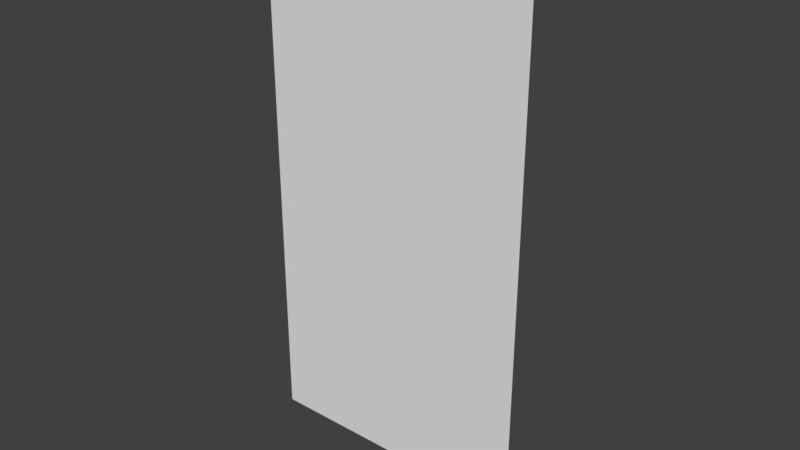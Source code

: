 # Source: Wall.blend  (saved by Blender 2.79.0; exported with 4.5.12 LTS)
import bpy
from mathutils import Matrix  # noqa: F401  (used for matrix-valued properties, if any)

bpy.ops.wm.read_factory_settings(use_empty=True)
scene = bpy.context.scene
scene.name = 'Scene'

# ---- collections
col_collection_1 = bpy.data.collections.new('Collection 1'); scene.collection.children.link(col_collection_1)

# ---- world
world_world = bpy.data.worlds.new('World'); scene.world = world_world
world_world.color = (0.05088, 0.05088, 0.05088)
world_world.use_sun_shadow = False
world_world.sun_shadow_jitter_overblur = 0.0
world_world.cycles.sampling_method = 'MANUAL'

# ---- meshes
me_plane = bpy.data.meshes.new('Plane')
me_plane.from_pydata([(2.5, -2.384e-07, 10.0), (-2.5, -2.384e-07, 10.0), (2.5, -1.937e-07, 9.5), (-2.5, -1.937e-07, 9.5), (2.5, -0.5, 9.5), (-2.5, -0.5, 9.5), (2.5, -2.384e-07, -4.768e-07), (-2.5, -2.384e-07, 4.768e-07), (2.5, -1.937e-07, 0.5), (-2.5, -1.937e-07, 0.5), (2.5, -0.5, 0.5), (-2.5, -0.5, 0.5)], [], [(0, 2, 3, 1), (10, 11, 5, 4), (2, 4, 5, 3), (6, 7, 9, 8), (8, 9, 11, 10)])
_uv = me_plane.uv_layers.new(name='UVMap')
_uv.uv.foreach_set('vector', [0.5, 0.9999, 0.5, 0.9545, 6.748e-05, 0.9545, 6.75e-05, 0.9999, 0.5, 0.09096, 6.746e-05, 0.09096, 6.746e-05, 0.909, 0.5, 0.909, 0.5, 0.9545, 0.5, 0.909, 6.746e-05, 0.909, 6.748e-05, 0.9545, 0.5, 6.741e-05, 6.741e-05, 6.83e-05, 6.743e-05, 0.04552, 0.5, 0.04552, 0.5, 0.04552, 6.743e-05, 0.04552, 6.746e-05, 0.09096, 0.5, 0.09096])
me_plane.use_remesh_preserve_volume = False
me_plane.use_remesh_preserve_attributes = False
me_plane.use_mirror_vertex_groups = False
me_plane.update()

# ---- objects
ob_plane = bpy.data.objects.new('Plane', me_plane)

# ---- transforms, parenting, visibility, modifiers, constraints
ob_plane.location = (0.0, 0.0, 0.0)
ob_plane.lineart.crease_threshold = 0.0

# ---- collection membership
col_collection_1.objects.link(ob_plane)

# ---- scene / render settings (as saved in the file)
scene.frame_start = 1; scene.frame_end = 250; scene.frame_set(1)
scene.render.engine = 'BLENDER_EEVEE_NEXT'
scene.render.resolution_percentage = 50
scene.render.dither_intensity = 0.0
scene.cycles.use_denoising = False
scene.cycles.samples = 128
scene.cycles.sampling_pattern = 'TABULATED_SOBOL'
scene.cycles.use_adaptive_sampling = False
scene.cycles.use_light_tree = False
scene.cycles.blur_glossy = 0.0
scene.cycles.sample_clamp_indirect = 0.0
scene.view_settings.view_transform = 'Standard'
bpy.context.view_layer.update()

# ---- added for rendering (the .blend has no active camera and no usable light): camera, sun
cam_auto = bpy.data.cameras.new('AutoCamera')
cam_auto.lens = 50.0
cam_auto.sensor_width = 36.0
cam_auto.clip_end = 1000.0
ob_auto_camera = bpy.data.objects.new('AutoCamera', cam_auto)
scene.collection.objects.link(ob_auto_camera)
ob_auto_camera.location = (10.3547, -12.6756, 13.2837)
ob_auto_camera.rotation_euler = (1.09748, -7.21219e-08, 0.694738)
scene.camera = ob_auto_camera
light_auto_sun = bpy.data.lights.new('AutoSun', 'SUN')
light_auto_sun.energy = 3.0
light_auto_sun.angle = 0.0523599
ob_auto_sun = bpy.data.objects.new('AutoSun', light_auto_sun)
scene.collection.objects.link(ob_auto_sun)
ob_auto_sun.rotation_euler = (0.872665, 0.174533, 0.523599)
bpy.context.view_layer.update()
